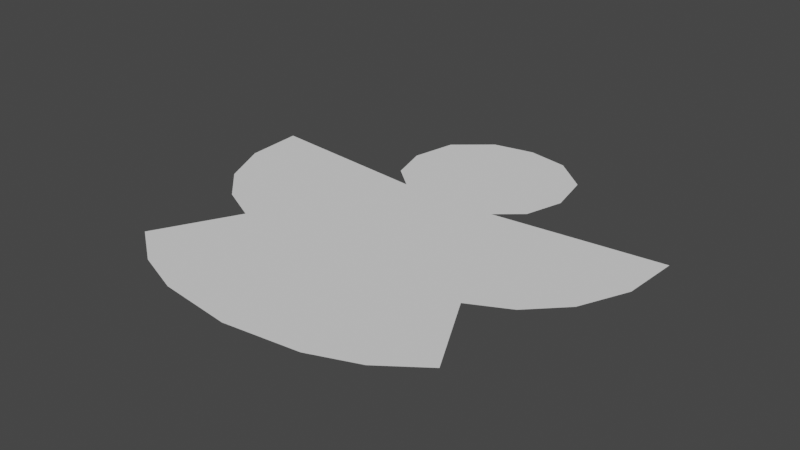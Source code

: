 # Source: AngelIcon.blend  (saved by Blender 3.6.13; exported with 4.5.12 LTS)
import bpy
from mathutils import Matrix  # noqa: F401  (used for matrix-valued properties, if any)

bpy.ops.wm.read_factory_settings(use_empty=True)
scene = bpy.context.scene
scene.name = 'Scene'

# ---- collections
col_collection = bpy.data.collections.new('Collection'); scene.collection.children.link(col_collection)

# ---- world
world_world = bpy.data.worlds.new('World'); scene.world = world_world
world_world.use_nodes = True; world_world.node_tree.nodes.clear()
_N = world_world.node_tree.nodes; _L = world_world.node_tree.links
n0 = _N.new('ShaderNodeOutputWorld'); n0.name = 'World Output'; n0.location = (300, 300)
n1 = _N.new('ShaderNodeBackground'); n1.name = 'Background'; n1.location = (10, 300)
n1.inputs[0].default_value = (0.05088, 0.05088, 0.05088, 1.0)
_L.new(n1.outputs[0], n0.inputs[0])
n0.is_active_output = True
world_world.color = (0.05088, 0.05088, 0.05088)
world_world.use_sun_shadow = False
world_world.sun_shadow_jitter_overblur = 0.0

# ---- meshes
me_plane = bpy.data.meshes.new('Plane')
me_plane.from_pydata([(1.098, 0.7118, -3.483e-08), (1.636, 1.171, 1.863e-09), (0.0, 3.83, 0.0), (1.884, 2.026, -1.863e-09), (4.818, 1.087, 0.0), (3.614, -4.191, 0.0), (0.0, -5.466, 0.0), (2.68, -4.868, 0.0), (1.636, -5.267, 0.0), (0.9072, 3.658, 0.0), (1.681, 3.004, 0.0), (2.689, -2.409, 0.0), (4.751, -0.1893, 0.0), (4.275, -1.251, 0.0), (3.556, -1.978, 0.0)], [], [(3, 10, 9, 2, 6, 8, 7, 5, 11, 14, 13, 12, 4, 0, 1)])
_uv = me_plane.uv_layers.new(name='UVMap')
_uv.uv.foreach_set('vector', [0.0, 0.0, 0.0, 0.0, 0.0, 0.0, 0.0, 0.0, 0.0, 0.0, 0.0, 0.0, 0.0, 0.0, 0.0, 0.0, 0.0, 0.0, 0.0, 0.0, 0.0, 0.0, 0.0, 0.0, 0.0, 0.0, 0.0, 0.0, 0.0, 0.0])
me_plane.update()

# ---- objects
ob_plane = bpy.data.objects.new('Plane', me_plane)

# ---- transforms, parenting, visibility, modifiers, constraints
ob_plane.location = (0.0, 0.0, 0.0)
_m = ob_plane.modifiers.new('Mirror', 'MIRROR')
_m.use_clip = True

# ---- collection membership
col_collection.objects.link(ob_plane)

# ---- scene / render settings (as saved in the file)
scene.frame_start = 1; scene.frame_end = 250; scene.frame_set(1)
scene.render.engine = 'BLENDER_EEVEE_NEXT'
scene.cycles.sampling_pattern = 'TABULATED_SOBOL'
scene.view_settings.view_transform = 'Filmic'
bpy.context.view_layer.update()

# ---- added for rendering (the .blend has no active camera and no usable light): camera, sun
cam_auto = bpy.data.cameras.new('AutoCamera')
cam_auto.lens = 50.0
cam_auto.sensor_width = 36.0
cam_auto.clip_end = 1000.0
ob_auto_camera = bpy.data.objects.new('AutoCamera', cam_auto)
scene.collection.objects.link(ob_auto_camera)
ob_auto_camera.location = (12.388, -15.6839, 9.91039)
ob_auto_camera.rotation_euler = (1.09748, -7.21219e-08, 0.694738)
scene.camera = ob_auto_camera
light_auto_sun = bpy.data.lights.new('AutoSun', 'SUN')
light_auto_sun.energy = 3.0
light_auto_sun.angle = 0.0523599
ob_auto_sun = bpy.data.objects.new('AutoSun', light_auto_sun)
scene.collection.objects.link(ob_auto_sun)
ob_auto_sun.rotation_euler = (0.872665, 0.174533, 0.523599)
bpy.context.view_layer.update()
